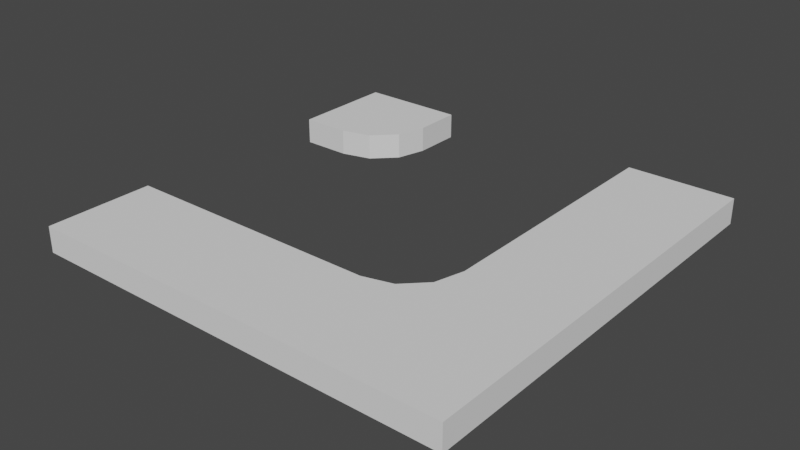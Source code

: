 # Source: PathCorner.blend  (saved by Blender 2.83.19; exported with 4.5.12 LTS)
import bpy
from mathutils import Matrix  # noqa: F401  (used for matrix-valued properties, if any)

bpy.ops.wm.read_factory_settings(use_empty=True)
scene = bpy.context.scene
scene.name = 'Scene'

# ---- collections
col_collection = bpy.data.collections.new('Collection'); scene.collection.children.link(col_collection)

# ---- world
world_world = bpy.data.worlds.new('World'); scene.world = world_world
world_world.use_nodes = True; world_world.node_tree.nodes.clear()
_N = world_world.node_tree.nodes; _L = world_world.node_tree.links
n0 = _N.new('ShaderNodeOutputWorld'); n0.name = 'World Output'; n0.location = (300, 300)
n1 = _N.new('ShaderNodeBackground'); n1.name = 'Background'; n1.location = (10, 300)
n1.inputs[0].default_value = (0.05088, 0.05088, 0.05088, 1.0)
_L.new(n1.outputs[0], n0.inputs[0])
n0.is_active_output = True
world_world.color = (0.05088, 0.05088, 0.05088)
world_world.use_sun_shadow = False
world_world.sun_shadow_jitter_overblur = 0.0

# ---- meshes
me_plane_032 = bpy.data.meshes.new('Plane.032')
me_plane_032.from_pydata([(-250.0, 125.0, 30.0), (-250.0, 250.0, 30.0), (-125.0, 250.0, 30.0), (-125.0, 250.0, 0.0), (-250.0, 125.0, 0.0), (-250.0, 250.0, 0.0), (-193.6, 125.0, 30.0), (-125.0, 193.6, 30.0), (-159.3, 134.2, 30.0), (-134.2, 159.3, 30.0), (-125.0, 193.6, 0.0), (-193.6, 125.0, 0.0), (-134.2, 159.3, 0.0), (-159.3, 134.2, 0.0), (-250.0, -125.0, 0.0), (250.0, -125.0, 1.907e-06), (250.0, -250.0, 0.0), (-250.0, -250.0, 0.0), (-250.0, -125.0, 30.0), (250.0, -125.0, 30.0), (250.0, -250.0, 30.0), (-250.0, -250.0, 30.0), (250.0, 250.0, 3.815e-06), (0.0, -125.0, 0.0), (0.0, -125.0, 30.0), (125.0, 250.0, 3.815e-06), (250.0, 250.0, 30.0), (56.45, -125.0, 30.0), (125.0, -125.0, 30.0), (125.0, 250.0, 30.0), (-125.0, -125.0, 0.0), (125.0, -2.289e-05, 30.0), (125.0, -250.0, 0.0), (-3.052e-05, -250.0, 0.0), (-125.0, -250.0, 0.0), (-125.0, -125.0, 30.0), (125.0, -2.289e-05, 1.907e-06), (-125.0, -250.0, 30.0), (-1.526e-05, -250.0, 30.0), (125.0, -250.0, 30.0), (250.0, 125.0, 3.815e-06), (250.0, -6.866e-05, 3.815e-06), (125.0, 125.0, 3.815e-06), (250.0, 125.0, 30.0), (250.0, -6.866e-05, 30.0), (125.0, 125.0, 30.0), (125.0, -56.45, 30.0), (90.72, -115.8, 30.0), (115.8, -90.72, 30.0), (125.0, -56.45, 0.0), (56.45, -125.0, 0.0), (115.8, -90.72, 0.0), (90.72, -115.8, 0.0)], [], [(4, 11, 6, 0), (3, 5, 1, 2), (0, 6, 8, 9, 7, 2, 1), (5, 4, 0, 1), (10, 7, 9, 12), (12, 9, 8, 13), (13, 8, 6, 11), (10, 3, 2, 7), (28, 39, 20, 19), (32, 16, 20, 39), (16, 15, 19, 20), (14, 17, 21, 18), (30, 14, 18, 35), (44, 31, 46, 28, 19), (49, 51, 48, 46), (15, 41, 44, 19), (22, 25, 29, 26), (40, 22, 26, 43), (41, 40, 43, 44), (23, 24, 27, 50), (23, 30, 35, 24), (17, 34, 37, 21), (34, 33, 38, 37), (33, 32, 39, 38), (18, 21, 37, 35), (35, 37, 38, 24), (24, 38, 39, 28, 27), (25, 42, 45, 29), (42, 36, 31, 45), (26, 29, 45, 43), (43, 45, 31, 44), (51, 52, 47, 48), (52, 50, 27, 47), (49, 46, 31, 36), (48, 47, 28), (48, 28, 46), (47, 27, 28)])
_uv = me_plane_032.uv_layers.new(name='UVMap')
_uv.uv.foreach_set('vector', [0.0, 0.75, 0.1129, 0.75, 0.1129, 0.75, 0.0, 0.75, 0.0, 0.0, 0.0, 0.0, 0.0, 0.0, 0.0, 0.0, 0.0, 0.75, 0.1129, 0.75, 0.1814, 0.7561, 0.2439, 0.8186, 0.25, 0.8871, 0.25, 1.0, 0.0, 1.0, 0.0, 0.0, 0.0, 0.0, 0.0, 0.0, 0.0, 0.0, 0.25, 0.8871, 0.25, 0.8871, 0.2439, 0.8186, 0.25, 0.8186, 0.25, 0.8186, 0.2439, 0.8186, 0.1814, 0.7561, 0.1814, 0.75, 0.1814, 0.75, 0.1814, 0.7561, 0.1129, 0.75, 0.1129, 0.75, 0.25, 0.8871, 0.25, 1.0, 0.25, 1.0, 0.25, 0.8871, 0.75, 0.75, 1.0, 0.75, 1.0, 1.0, 0.75, 1.0, 0.0, 0.0, 0.0, 0.0, 0.0, 0.0, 0.0, 0.0, 0.0, 0.0, 0.0, 0.0, 0.0, 0.0, 0.0, 0.0, 0.0, 0.0, 0.0, 0.0, 0.0, 0.0, 0.0, 0.0, 0.75, 0.25, 0.75, 0.0, 0.75, 0.0, 0.75, 0.25, 0.75, 0.6667, 1.0, 0.6667, 1.0, 0.8333, 1.0, 1.0, 0.75, 1.0, 0.25, 0.8871, 0.25, 0.8186, 0.2439, 0.8186, 0.25, 0.8871, 0.75, 1.0, 0.75, 0.6667, 0.75, 0.6667, 0.75, 1.0, 0.0, 0.0, 0.0, 0.0, 0.0, 0.0, 0.0, 0.0, 0.75, 0.3333, 0.75, 0.0, 0.75, 0.0, 0.75, 0.3333, 0.75, 0.6667, 0.75, 0.3333, 0.75, 0.3333, 0.75, 0.6667, 0.0, 0.75, 0.0, 0.75, 0.1129, 0.75, 0.1129, 0.75, 0.75, 0.5, 0.75, 0.25, 0.75, 0.25, 0.75, 0.5, 0.0, 0.0, 0.0, 0.0, 0.0, 0.0, 0.0, 0.0, 0.0, 0.0, 0.0, 0.0, 0.0, 0.0, 0.0, 0.0, 0.0, 0.0, 0.0, 0.0, 0.0, 0.0, 0.0, 0.0, 0.75, 0.0, 1.0, 0.0, 1.0, 0.25, 0.75, 0.25, 0.75, 0.25, 1.0, 0.25, 1.0, 0.5, 0.75, 0.5, 0.75, 0.5, 1.0, 0.5, 1.0, 0.75, 0.75, 0.75, 0.75, 0.625, 0.0, 0.0, 0.0, 0.0, 0.0, 0.0, 0.0, 0.0, 0.0, 0.0, 0.0, 0.0, 0.0, 0.0, 0.0, 0.0, 0.75, 0.0, 1.0, 0.0, 1.0, 0.3333, 0.75, 0.3333, 0.75, 0.3333, 1.0, 0.3333, 1.0, 0.6667, 0.75, 0.6667, 0.25, 0.8186, 0.1814, 0.75, 0.1814, 0.7561, 0.2439, 0.8186, 0.1814, 0.75, 0.1129, 0.75, 0.1129, 0.75, 0.1814, 0.7561, 0.25, 0.8871, 0.25, 0.8871, 0.25, 1.0, 0.25, 1.0, 0.2439, 0.8186, 0.1814, 0.7561, 0.0, 0.0, 0.2439, 0.8186, 0.0, 0.0, 1.0, 0.8333, 0.1814, 0.7561, 0.75, 0.625, 0.0, 0.0])
me_plane_032.use_remesh_fix_poles = True
me_plane_032.use_remesh_preserve_attributes = False
me_plane_032.use_mirror_vertex_groups = False
me_plane_032.update()
me_plane_032.normals_split_custom_set([tuple(v) for v in zip(*[iter([0.0, -1.0, 0.0, 0.0, -1.0, 0.0, 0.0, -1.0, 0.0, 0.0, -1.0, 0.0, 0.0, 1.0, 0.0, 0.0, 1.0, 0.0, 0.0, 1.0, 0.0, 0.0, 1.0, 0.0, -8.448e-09, 0.0, 1.0, -8.448e-09, 0.0, 1.0, -8.448e-09, 0.0, 1.0, -8.448e-09, 0.0, 1.0, -8.448e-09, 0.0, 1.0, -8.448e-09, 0.0, 1.0, -8.448e-09, 0.0, 1.0, -1.0, 0.0, 0.0, -1.0, 0.0, 0.0, -1.0, 0.0, 0.0, -1.0, 0.0, 0.0, 0.9659, -0.2588, 0.0, 0.9659, -0.2588, 0.0, 0.9659, -0.2588, 0.0, 0.9659, -0.2588, 0.0, 0.7071, -0.7071, 0.0, 0.7071, -0.7071, 0.0, 0.7071, -0.7071, 0.0, 0.7071, -0.7071, 0.0, 0.2588, -0.9659, 0.0, 0.2588, -0.9659, 0.0, 0.2588, -0.9659, 0.0, 0.2588, -0.9659, 0.0, 1.0, 0.0, 0.0, 1.0, 0.0, 0.0, 1.0, 0.0, 0.0, 1.0, 0.0, 0.0, 0.0, 0.0, 1.0, 0.0, 0.0, 1.0, 0.0, 0.0, 1.0, 0.0, 0.0, 1.0, -1.221e-07, -1.0, 0.0, -1.221e-07, -1.0, 0.0, -1.221e-07, -1.0, 0.0, -1.221e-07, -1.0, 0.0, 1.0, 0.0, 0.0, 1.0, 0.0, 0.0, 1.0, 0.0, 0.0, 1.0, 0.0, 0.0, -1.0, 1.302e-07, 0.0, -1.0, 1.302e-07, 0.0, -1.0, 1.302e-07, 0.0, -1.0, 1.302e-07, 0.0, 2.441e-07, 1.0, 0.0, 2.441e-07, 1.0, 0.0, 2.441e-07, 1.0, 0.0, 2.441e-07, 1.0, 0.0, -3.906e-09, 0.0, 1.0, -3.906e-09, 0.0, 1.0, -3.906e-09, 0.0, 1.0, -3.906e-09, 0.0, 1.0, -3.906e-09, 0.0, 1.0, -0.9659, 0.2588, 0.0, -0.9659, 0.2588, 0.0, -0.9659, 0.2588, 0.0, -0.9659, 0.2588, 0.0, 1.0, -2.604e-07, 0.0, 1.0, -2.604e-07, 0.0, 1.0, -2.604e-07, 0.0, 1.0, -2.604e-07, 0.0, 1.221e-07, 1.0, 0.0, 1.221e-07, 1.0, 0.0, 1.221e-07, 1.0, 0.0, 1.221e-07, 1.0, 0.0, 1.0, -5.208e-07, 0.0, 1.0, -5.208e-07, 0.0, 1.0, -5.208e-07, 0.0, 1.0, -5.208e-07, 0.0, 1.0, -5.208e-07, 0.0, 1.0, -5.208e-07, 0.0, 1.0, -5.208e-07, 0.0, 1.0, -5.208e-07, 0.0, 0.0, 1.0, 0.0, 0.0, 1.0, 0.0, 0.0, 1.0, 0.0, 0.0, 1.0, 0.0, 2.441e-07, 1.0, 0.0, 2.441e-07, 1.0, 0.0, 2.441e-07, 1.0, 0.0, 2.441e-07, 1.0, 0.0, -1.221e-07, -1.0, 0.0, -1.221e-07, -1.0, 0.0, -1.221e-07, -1.0, 0.0, -1.221e-07, -1.0, 0.0, -2.441e-07, -1.0, 0.0, -2.441e-07, -1.0, 0.0, -2.441e-07, -1.0, 0.0, -2.441e-07, -1.0, 0.0, -2.441e-07, -1.0, 0.0, -2.441e-07, -1.0, 0.0, -2.441e-07, -1.0, 0.0, -2.441e-07, -1.0, 0.0, 0.0, 0.0, 1.0, 0.0, 0.0, 1.0, 0.0, 0.0, 1.0, 0.0, 0.0, 1.0, 0.0, 0.0, 1.0, 0.0, 0.0, 1.0, 0.0, 0.0, 1.0, 0.0, 0.0, 1.0, 4.883e-09, 0.0, 1.0, 4.883e-09, 0.0, 1.0, 4.883e-09, 0.0, 1.0, 4.883e-09, 0.0, 1.0, 4.883e-09, 0.0, 1.0, -1.0, 1.953e-07, -1.272e-07, -1.0, 1.953e-07, -1.272e-07, -1.0, 1.953e-07, -1.272e-07, -1.0, 1.953e-07, -1.272e-07, -1.0, 3.906e-07, -1.272e-07, -1.0, 3.906e-07, -1.272e-07, -1.0, 3.906e-07, -1.272e-07, -1.0, 3.906e-07, -1.272e-07, -1.953e-09, 0.0, 1.0, -1.953e-09, 0.0, 1.0, -1.953e-09, 0.0, 1.0, -1.953e-09, 0.0, 1.0, -5.859e-09, 0.0, 1.0, -5.859e-09, 0.0, 1.0, -5.859e-09, 0.0, 1.0, -5.859e-09, 0.0, 1.0, -0.7071, 0.7071, 0.0, -0.7071, 0.7071, 0.0, -0.7071, 0.7071, 0.0, -0.7071, 0.7071, 0.0, -0.2588, 0.9659, 0.0, -0.2588, 0.9659, 0.0, -0.2588, 0.9659, 0.0, -0.2588, 0.9659, 0.0, -1.0, 0.0, 0.0, -1.0, 0.0, 0.0, -1.0, 0.0, 0.0, -1.0, 0.0, 0.0, 1.119e-07, 0.0, 1.0, 1.119e-07, 0.0, 1.0, 1.119e-07, 0.0, 1.0, 0.0, 0.0, 1.0, 0.0, 0.0, 1.0, 0.0, 0.0, 1.0, 4.847e-08, 0.0, 1.0, 4.847e-08, 0.0, 1.0, 4.847e-08, 0.0, 1.0])] * 3)])

# ---- objects
ob_pathcorner_002 = bpy.data.objects.new('PathCorner.002', me_plane_032)

# ---- transforms, parenting, visibility, modifiers, constraints
ob_pathcorner_002.location = (0.0, 0.0, 0.0)
ob_pathcorner_002.scale = (0.01, 0.01, 0.01)
ob_pathcorner_002.color = (0.8, 0.8, 0.8, 1.0)
ob_pathcorner_002.lineart.crease_threshold = 0.0

# ---- collection membership
col_collection.objects.link(ob_pathcorner_002)

# ---- scene / render settings (as saved in the file)
scene.frame_start = 1; scene.frame_end = 250; scene.frame_set(1)
scene.render.engine = 'BLENDER_EEVEE_NEXT'
scene.cycles.use_denoising = False
scene.cycles.samples = 128
scene.cycles.sampling_pattern = 'TABULATED_SOBOL'
scene.cycles.use_adaptive_sampling = False
scene.cycles.use_light_tree = False
scene.view_settings.view_transform = 'Filmic'
bpy.context.view_layer.update()

# ---- added for rendering (the .blend has no active camera and no usable light): camera, sun
cam_auto = bpy.data.cameras.new('AutoCamera')
cam_auto.lens = 50.0
cam_auto.sensor_width = 36.0
cam_auto.clip_end = 1000.0
ob_auto_camera = bpy.data.objects.new('AutoCamera', cam_auto)
scene.collection.objects.link(ob_auto_camera)
ob_auto_camera.location = (6.54821, -7.85786, 5.38857)
ob_auto_camera.rotation_euler = (1.09748, -7.21219e-08, 0.694738)
scene.camera = ob_auto_camera
light_auto_sun = bpy.data.lights.new('AutoSun', 'SUN')
light_auto_sun.energy = 3.0
light_auto_sun.angle = 0.0523599
ob_auto_sun = bpy.data.objects.new('AutoSun', light_auto_sun)
scene.collection.objects.link(ob_auto_sun)
ob_auto_sun.rotation_euler = (0.872665, 0.174533, 0.523599)
bpy.context.view_layer.update()
